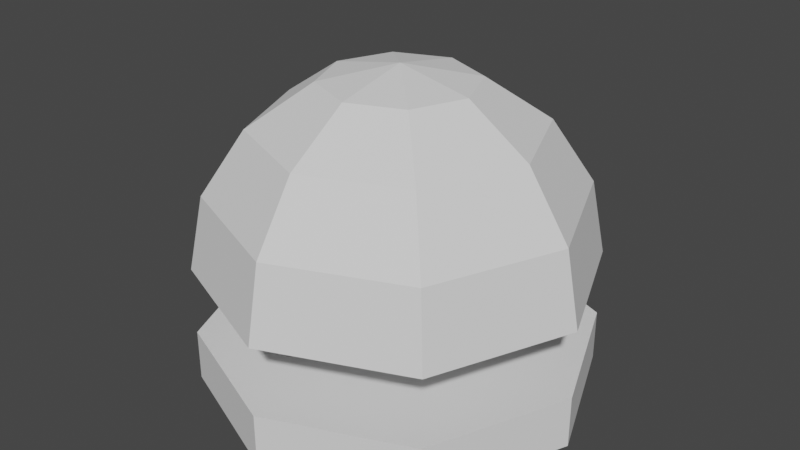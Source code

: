 # Source: turtle.blend  (saved by Blender 2.93.21; exported with 4.5.12 LTS)
import bpy
from mathutils import Matrix  # noqa: F401  (used for matrix-valued properties, if any)

bpy.ops.wm.read_factory_settings(use_empty=True)
scene = bpy.context.scene
scene.name = 'Scene'

# ---- collections
col_collection = bpy.data.collections.new('Collection'); scene.collection.children.link(col_collection)

# ---- world
world_world = bpy.data.worlds.new('World'); scene.world = world_world
world_world.use_nodes = True; world_world.node_tree.nodes.clear()
_N = world_world.node_tree.nodes; _L = world_world.node_tree.links
n0 = _N.new('ShaderNodeOutputWorld'); n0.name = 'World Output'; n0.location = (300, 300)
n1 = _N.new('ShaderNodeBackground'); n1.name = 'Background'; n1.location = (10, 300)
n1.inputs[0].default_value = (0.05088, 0.05088, 0.05088, 1.0)
_L.new(n1.outputs[0], n0.inputs[0])
n0.is_active_output = True
world_world.color = (0.05088, 0.05088, 0.05088)
world_world.use_sun_shadow = False
world_world.sun_shadow_jitter_overblur = 0.0

# ---- meshes
me_sphere = bpy.data.meshes.new('Sphere')
me_sphere.from_pydata([(0.0, 0.3827, 1.54), (0.0, 0.7071, 1.323), (0.0, 0.9239, 0.9985), (0.0, 1.0, 0.6158), (0.2706, 0.2706, 1.54), (0.5, 0.5, 1.323), (0.6533, 0.6533, 0.9985), (0.7071, 0.7071, 0.6158), (0.3827, -8.521e-08, 1.54), (0.7071, -8.521e-08, 1.323), (0.9239, -8.521e-08, 0.9985), (1.0, -5.541e-08, 0.6158), (0.2706, -0.2706, 1.54), (0.5, -0.5, 1.323), (0.6533, -0.6533, 0.9985), (0.7071, -0.7071, 0.6158), (2.213e-09, -0.3827, 1.54), (3.201e-08, -0.7071, 1.323), (3.201e-08, -0.9239, 0.9985), (2.213e-09, -1.0, 0.6158), (-6.182e-08, -1.492e-07, 1.616), (-0.2706, -0.2706, 1.54), (-0.5, -0.5, 1.323), (-0.6533, -0.6533, 0.9985), (-0.7071, -0.7071, 0.6158), (-0.3827, -8.521e-08, 1.54), (-0.7071, -8.521e-08, 1.323), (-0.9239, -8.521e-08, 0.9985), (-1.0, -5.541e-08, 0.6158), (-0.2706, 0.2706, 1.54), (-0.5, 0.5, 1.323), (-0.6533, 0.6533, 0.9985), (-0.7071, 0.7071, 0.6158), (0.7071, 0.7071, 0.2628), (4.434e-16, 1.0, 0.2628), (1.0, -5.541e-08, 0.2628), (0.7071, -0.7071, 0.2628), (2.213e-09, -1.0, 0.2628), (-0.7071, -0.7071, 0.2628), (-1.0, -5.541e-08, 0.2628), (-0.7071, 0.7071, 0.2628), (0.7071, 0.7071, -0.001161), (-2.781e-09, 1.0, -0.001161), (1.0, -5.541e-08, -0.001161), (0.7071, -0.7071, -0.001161), (-5.687e-10, -1.0, -0.001161), (-0.7071, -0.7071, -0.001161), (-1.0, -5.541e-08, -0.001161), (-0.7071, 0.7071, -0.001161)], [], [(3, 2, 6, 7), (1, 0, 4, 5), (2, 1, 5, 6), (0, 20, 4), (6, 5, 9, 10), (4, 20, 8), (7, 6, 10, 11), (5, 4, 8, 9), (8, 20, 12), (11, 10, 14, 15), (9, 8, 12, 13), (10, 9, 13, 14), (15, 14, 18, 19), (13, 12, 16, 17), (14, 13, 17, 18), (12, 20, 16), (18, 17, 22, 23), (16, 20, 21), (19, 18, 23, 24), (17, 16, 21, 22), (23, 22, 26, 27), (21, 20, 25), (24, 23, 27, 28), (22, 21, 25, 26), (28, 27, 31, 32), (26, 25, 29, 30), (27, 26, 30, 31), (25, 20, 29), (32, 31, 2, 3), (30, 29, 0, 1), (31, 30, 1, 2), (29, 20, 0), (35, 36, 44, 43), (3, 7, 11, 15, 19, 24, 28, 32), (34, 40, 39, 38, 37, 36, 35, 33), (42, 41, 43, 44, 45, 46, 47, 48), (34, 33, 41, 42), (40, 34, 42, 48), (38, 39, 47, 46), (36, 37, 45, 44), (33, 35, 43, 41), (39, 40, 48, 47), (37, 38, 46, 45)])
_uv = me_sphere.uv_layers.new(name='UVMap')
_uv.uv.foreach_set('vector', [0.75, 0.5, 0.75, 0.625, 0.625, 0.625, 0.625, 0.5, 0.75, 0.75, 0.75, 0.875, 0.625, 0.875, 0.625, 0.75, 0.75, 0.625, 0.75, 0.75, 0.625, 0.75, 0.625, 0.625, 0.75, 0.875, 0.6875, 1.0, 0.625, 0.875, 0.625, 0.625, 0.625, 0.75, 0.5, 0.75, 0.5, 0.625, 0.625, 0.875, 0.5625, 1.0, 0.5, 0.875, 0.625, 0.5, 0.625, 0.625, 0.5, 0.625, 0.5, 0.5, 0.625, 0.75, 0.625, 0.875, 0.5, 0.875, 0.5, 0.75, 0.5, 0.875, 0.4375, 1.0, 0.375, 0.875, 0.5, 0.5, 0.5, 0.625, 0.375, 0.625, 0.375, 0.5, 0.5, 0.75, 0.5, 0.875, 0.375, 0.875, 0.375, 0.75, 0.5, 0.625, 0.5, 0.75, 0.375, 0.75, 0.375, 0.625, 0.375, 0.5, 0.375, 0.625, 0.25, 0.625, 0.25, 0.5, 0.375, 0.75, 0.375, 0.875, 0.25, 0.875, 0.25, 0.75, 0.375, 0.625, 0.375, 0.75, 0.25, 0.75, 0.25, 0.625, 0.375, 0.875, 0.3125, 1.0, 0.25, 0.875, 0.25, 0.625, 0.25, 0.75, 0.125, 0.75, 0.125, 0.625, 0.25, 0.875, 0.1875, 1.0, 0.125, 0.875, 0.25, 0.5, 0.25, 0.625, 0.125, 0.625, 0.125, 0.5, 0.25, 0.75, 0.25, 0.875, 0.125, 0.875, 0.125, 0.75, 0.125, 0.625, 0.125, 0.75, 0.0, 0.75, 0.0, 0.625, 0.125, 0.875, 0.0625, 1.0, 0.0, 0.875, 0.125, 0.5, 0.125, 0.625, 0.0, 0.625, 0.0, 0.5, 0.125, 0.75, 0.125, 0.875, 0.0, 0.875, 0.0, 0.75, 1.0, 0.5, 1.0, 0.625, 0.875, 0.625, 0.875, 0.5, 1.0, 0.75, 1.0, 0.875, 0.875, 0.875, 0.875, 0.75, 1.0, 0.625, 1.0, 0.75, 0.875, 0.75, 0.875, 0.625, 1.0, 0.875, 0.9375, 1.0, 0.875, 0.875, 0.875, 0.5, 0.875, 0.625, 0.75, 0.625, 0.75, 0.5, 0.875, 0.75, 0.875, 0.875, 0.75, 0.875, 0.75, 0.75, 0.875, 0.625, 0.875, 0.75, 0.75, 0.75, 0.75, 0.625, 0.875, 0.875, 0.8125, 1.0, 0.75, 0.875, 0.5, 0.5, 0.375, 0.5, 0.375, 0.5, 0.5, 0.5, 0.75, 0.5, 0.625, 0.5, 0.5, 0.5, 0.375, 0.5, 0.25, 0.5, 0.125, 0.5, 1.0, 0.5, 0.875, 0.5, 0.75, 0.5, 0.875, 0.5, 1.0, 0.5, 0.125, 0.5, 0.25, 0.5, 0.375, 0.5, 0.5, 0.5, 0.625, 0.5, 0.75, 0.5, 0.625, 0.5, 0.5, 0.5, 0.375, 0.5, 0.25, 0.5, 0.125, 0.5, 1.0, 0.5, 0.875, 0.5, 0.75, 0.5, 0.625, 0.5, 0.625, 0.5, 0.75, 0.5, 0.875, 0.5, 0.75, 0.5, 0.75, 0.5, 0.875, 0.5, 0.125, 0.5, 0.0, 0.5, 0.0, 0.5, 0.125, 0.5, 0.375, 0.5, 0.25, 0.5, 0.25, 0.5, 0.375, 0.5, 0.625, 0.5, 0.5, 0.5, 0.5, 0.5, 0.625, 0.5, 1.0, 0.5, 0.875, 0.5, 0.875, 0.5, 1.0, 0.5, 0.25, 0.5, 0.125, 0.5, 0.125, 0.5, 0.25, 0.5])
me_sphere.use_remesh_fix_poles = True
me_sphere.use_remesh_preserve_attributes = False
me_sphere.update()

# ---- objects
ob_shell = bpy.data.objects.new('Shell', me_sphere)

# ---- transforms, parenting, visibility, modifiers, constraints
ob_shell.location = (0.0, 0.0, 0.0)

# ---- collection membership
col_collection.objects.link(ob_shell)

# ---- scene / render settings (as saved in the file)
scene.frame_start = 1; scene.frame_end = 250; scene.frame_set(1)
scene.render.engine = 'BLENDER_EEVEE_NEXT'
scene.cycles.use_denoising = False
scene.cycles.samples = 128
scene.cycles.sampling_pattern = 'TABULATED_SOBOL'
scene.cycles.use_adaptive_sampling = False
scene.cycles.use_light_tree = False
scene.view_settings.view_transform = 'Filmic'
bpy.context.view_layer.update()

# ---- added for rendering (the .blend has no active camera and no usable light): camera, sun
cam_auto = bpy.data.cameras.new('AutoCamera')
cam_auto.lens = 50.0
cam_auto.sensor_width = 36.0
cam_auto.clip_end = 1000.0
ob_auto_camera = bpy.data.objects.new('AutoCamera', cam_auto)
scene.collection.objects.link(ob_auto_camera)
ob_auto_camera.location = (3.0144, -3.61728, 3.21885)
ob_auto_camera.rotation_euler = (1.09748, -7.21219e-08, 0.694738)
scene.camera = ob_auto_camera
light_auto_sun = bpy.data.lights.new('AutoSun', 'SUN')
light_auto_sun.energy = 3.0
light_auto_sun.angle = 0.0523599
ob_auto_sun = bpy.data.objects.new('AutoSun', light_auto_sun)
scene.collection.objects.link(ob_auto_sun)
ob_auto_sun.rotation_euler = (0.872665, 0.174533, 0.523599)
bpy.context.view_layer.update()
